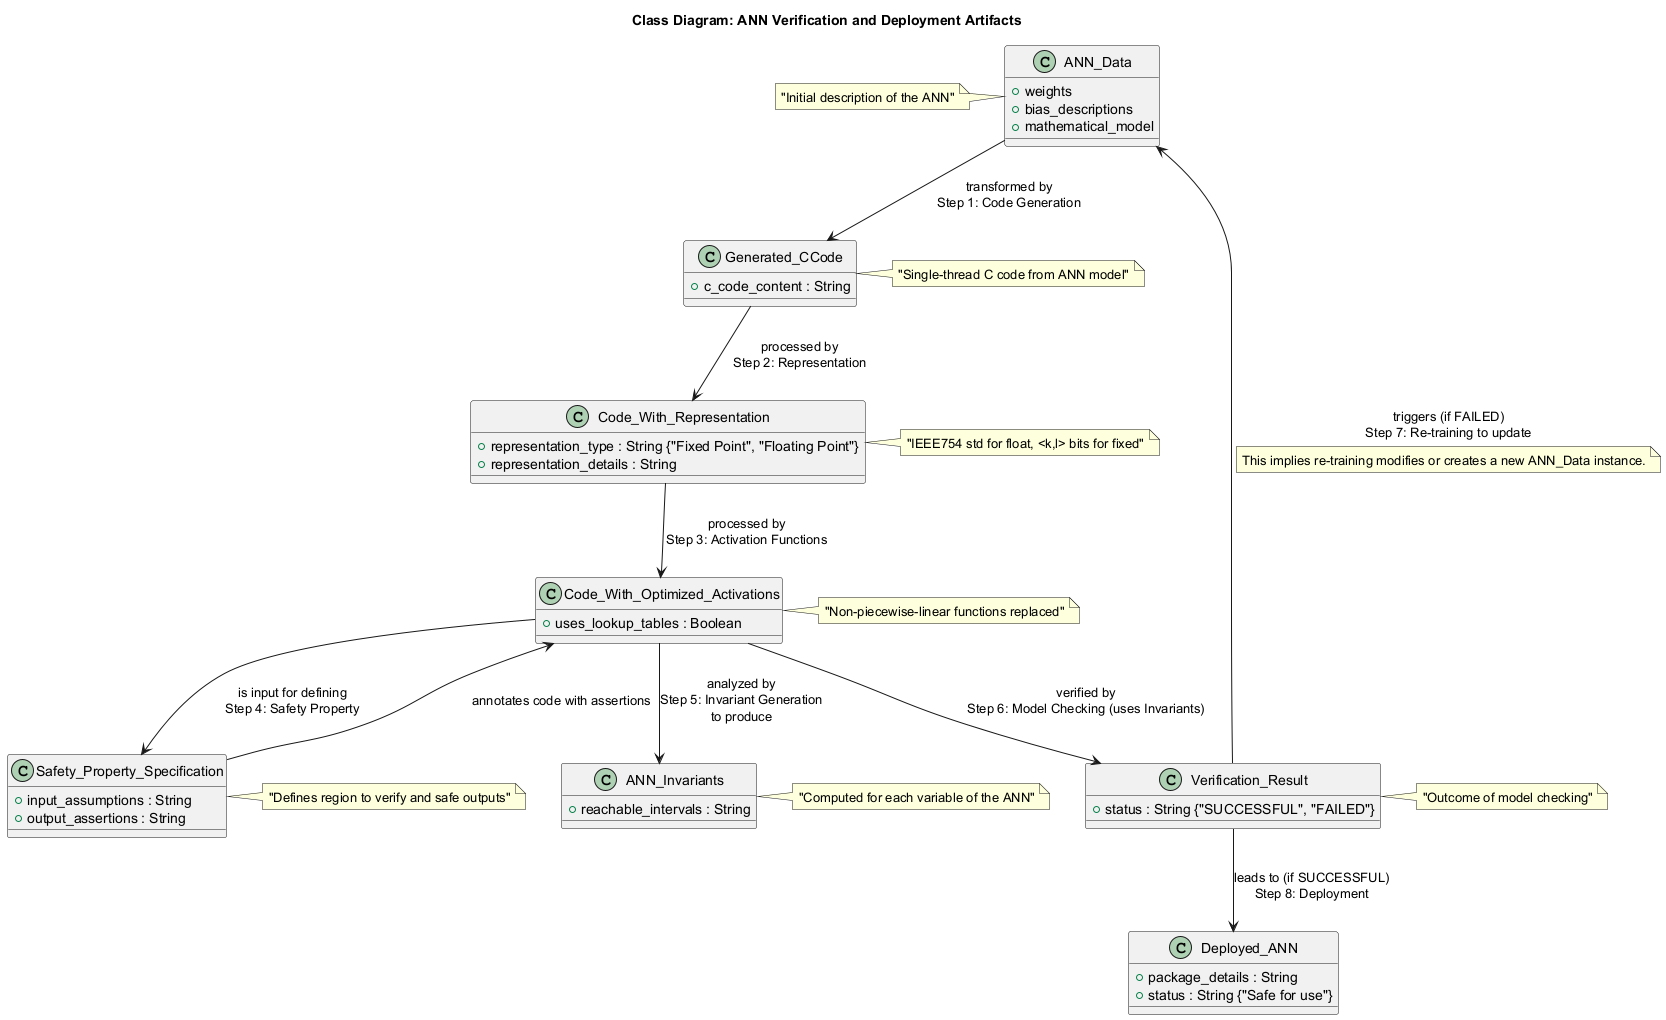

The diagram above was rendered by PlantUML. Its source (embedded in the PNG):
@startuml
title Class Diagram: ANN Verification and Deployment Artifacts

class ANN_Data {
  + weights
  + bias_descriptions
  + mathematical_model
}
note left: "Initial description of the ANN"

class Generated_CCode {
  + c_code_content : String
}
note right: "Single-thread C code from ANN model"

class Code_With_Representation {
  + representation_type : String {"Fixed Point", "Floating Point"}
  + representation_details : String
}
note right: "IEEE754 std for float, <k,l> bits for fixed"

class Code_With_Optimized_Activations {
  + uses_lookup_tables : Boolean
}
note right: "Non-piecewise-linear functions replaced"

class Safety_Property_Specification {
  + input_assumptions : String
  + output_assertions : String
}
note right: "Defines region to verify and safe outputs"

class ANN_Invariants {
  + reachable_intervals : String
}
note right: "Computed for each variable of the ANN"

class Verification_Result {
  + status : String {"SUCCESSFUL", "FAILED"}
}
note right: "Outcome of model checking"

class Deployed_ANN {
  + package_details : String
  + status : String {"Safe for use"}
}

ANN_Data --> Generated_CCode : "transformed by\nStep 1: Code Generation"
Generated_CCode --> Code_With_Representation : "processed by\nStep 2: Representation"
Code_With_Representation --> Code_With_Optimized_Activations : "processed by\nStep 3: Activation Functions"
Code_With_Optimized_Activations --> Safety_Property_Specification : "is input for defining\nStep 4: Safety Property"
Safety_Property_Specification --> Code_With_Optimized_Activations : "annotates code with assertions"
Code_With_Optimized_Activations --> ANN_Invariants : "analyzed by\nStep 5: Invariant Generation\nto produce"
Code_With_Optimized_Activations --> Verification_Result : "verified by\nStep 6: Model Checking (uses Invariants)"
Verification_Result --> Deployed_ANN : "leads to (if SUCCESSFUL)\nStep 8: Deployment"
Verification_Result --> ANN_Data : "triggers (if FAILED)\nStep 7: Re-training to update"
note on link
  This implies re-training modifies or creates a new ANN_Data instance.
end note

@enduml